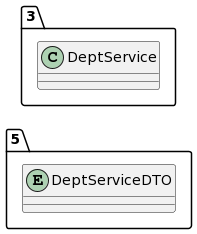

The diagram above was rendered by PlantUML. Its source (embedded in the PNG):
@startuml
allow_mixing
left to right direction
package "5"{
entity DeptServiceDTO

}
package "3"{
class DeptService
}
@enduml